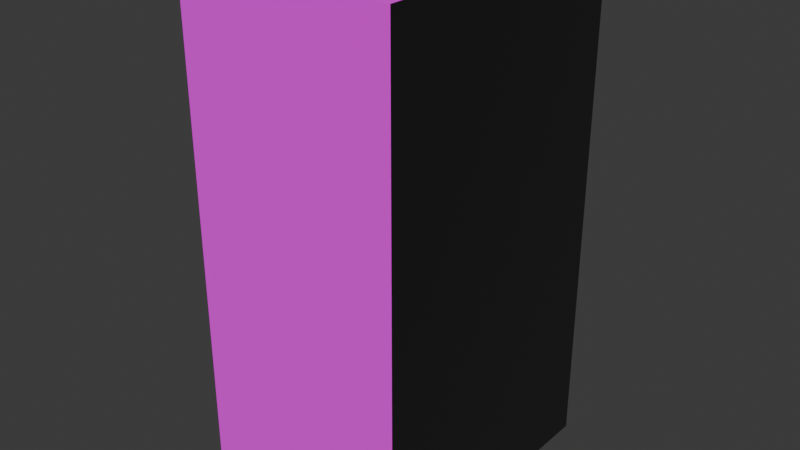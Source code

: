 # Source: refrigerador.blend  (saved by Blender 4.5.88; exported with 4.5.12 LTS)
import bpy
from mathutils import Matrix  # noqa: F401  (used for matrix-valued properties, if any)

bpy.ops.wm.read_factory_settings(use_empty=True)
scene = bpy.context.scene
scene.name = 'Scene'

# ---- collections
col_collection = bpy.data.collections.new('Collection'); scene.collection.children.link(col_collection)

# ---- images (referenced by path relative to the original .blend; pixels are not part of the script)
import os
ASSET_DIR = os.environ.get("B2B_ASSET_DIR", "")  # directory of the original .blend (textures are referenced by path, not embedded)
HERE = os.path.dirname(os.path.abspath(__file__))  # packed textures are extracted next to this script under _unpacked/

def load_image(name, relpath, width, height, colorspace="sRGB"):
    """Load a texture the original file referenced (path relative to the .blend, or extracted next to this script)."""
    p = next((c for c in (os.path.join(HERE, relpath), os.path.join(ASSET_DIR, relpath)) if relpath and os.path.exists(c)), "")
    if p:
        img = bpy.data.images.load(p, check_existing=True)
        img.name = name
    else:  # same state as the original file: an image datablock whose file is absent (Cycles renders it pink)
        img = bpy.data.images.new(name, width, height)
        img.source = "FILE"
        img.filepath = "//" + (relpath or name)
    img.colorspace_settings.name = colorspace
    return img
img_refrigerador_png = load_image('refrigerador.png', 'refrigerador.png', 1024, 1024, 'sRGB')

# ---- materials (node trees are filled in below, after node groups)
mat_material = bpy.data.materials.new('Material')
mat_material.alpha_threshold = 0.0
mat_material.roughness = 0.5
mat_material.line_color = (0.0, 0.0, 0.0, 1.0)
mat_material_001 = bpy.data.materials.new('Material.001')
mat_material_002 = bpy.data.materials.new('Material.002')

# ---- material node trees
mat_material.use_nodes = True; mat_material.node_tree.nodes.clear()
_N = mat_material.node_tree.nodes; _L = mat_material.node_tree.links
n0 = _N.new('ShaderNodeOutputMaterial'); n0.name = 'Material Output'; n0.location = (200, 100)
n1 = _N.new('ShaderNodeBsdfPrincipled'); n1.name = 'Principled BSDF'; n1.location = (-200, 100)
n1.inputs[3].default_value = 1.45
_L.new(n1.outputs[0], n0.inputs[0])
n0.is_active_output = True
mat_material_001.use_nodes = True; mat_material_001.node_tree.nodes.clear()
_N = mat_material_001.node_tree.nodes; _L = mat_material_001.node_tree.links
n0 = _N.new('ShaderNodeBsdfPrincipled'); n0.name = 'Principled BSDF'; n0.location = (-200, 100)
n0.inputs[0].default_value = (0.0, 0.0, 0.0, 1.0)
n0.inputs[2].default_value = 1.0
n1 = _N.new('ShaderNodeOutputMaterial'); n1.name = 'Material Output'; n1.location = (200, 100)
_L.new(n0.outputs[0], n1.inputs[0])
n1.is_active_output = True
mat_material_002.use_nodes = True; mat_material_002.node_tree.nodes.clear()
_N = mat_material_002.node_tree.nodes; _L = mat_material_002.node_tree.links
n0 = _N.new('ShaderNodeBsdfPrincipled'); n0.name = 'Principled BSDF'; n0.location = (-200, 100)
n0.inputs[2].default_value = 1.0
n1 = _N.new('ShaderNodeOutputMaterial'); n1.name = 'Material Output'; n1.location = (200, 100)
n2 = _N.new('ShaderNodeTexImage'); n2.name = 'Image Texture'; n2.location = (-490, 80)
n2.image = img_refrigerador_png
n2.interpolation = 'Closest'
_L.new(n0.outputs[0], n1.inputs[0])
_L.new(n2.outputs[0], n0.inputs[0])
n1.is_active_output = True

# ---- world
world_world = bpy.data.worlds.new('World'); scene.world = world_world
world_world.use_nodes = True; world_world.node_tree.nodes.clear()
_N = world_world.node_tree.nodes; _L = world_world.node_tree.links
n0 = _N.new('ShaderNodeOutputWorld'); n0.name = 'World Output'; n0.location = (200, 100)
n1 = _N.new('ShaderNodeBackground'); n1.name = 'Background'; n1.location = (-200, 100)
n1.inputs[0].default_value = (0.05088, 0.05088, 0.05088, 1.0)
_L.new(n1.outputs[0], n0.inputs[0])
n0.is_active_output = True
world_world.color = (0.05088, 0.05088, 0.05088)
world_world.sun_shadow_jitter_overblur = 0.0

# ---- meshes
me_cube = bpy.data.meshes.new('Cube')
me_cube.from_pydata([(0.8516, 1.2, 3.0), (0.8516, 1.2, -1.0), (0.8516, -1.0, 3.0), (0.8516, -1.0, -1.0), (-0.8516, 1.2, 3.0), (-0.8516, 1.2, -1.0), (-0.8516, -1.0, 3.0), (-0.8516, -1.0, -1.0)], [], [(0, 4, 6, 2), (3, 2, 6, 7), (7, 6, 4, 5), (5, 1, 3, 7), (1, 0, 2, 3), (5, 4, 0, 1)])
me_cube.polygons.foreach_set('material_index', [2, 2, 2, 1, 1, 2])
_uv = me_cube.uv_layers.new(name='UVMap')
_uv.uv.foreach_set('vector', [0.0001922, 0.5122, 0.218, 0.5122, 0.218, 0.7936, 0.0001922, 0.7936, 0.5196, 0.0001922, 0.5196, 0.5118, 0.3018, 0.5118, 0.3018, 0.0001922, 0.2816, 0.0001922, 0.2816, 0.5118, 0.0001922, 0.5118, 0.0001922, 0.0001922, 0.2184, 0.5122, 0.4363, 0.5122, 0.4363, 0.7936, 0.2184, 0.7936, 0.5633, 0.0001922, 0.5633, 0.5118, 0.282, 0.5118, 0.282, 0.0001922, 0.3017, 0.0001922, 0.3017, 0.5118, 0.5196, 0.5118, 0.5196, 0.0001922])
me_cube.materials.append(mat_material)
me_cube.materials.append(mat_material_001)
me_cube.materials.append(mat_material_002)
me_cube.use_mirror_vertex_groups = False
me_cube.update()

# ---- objects
ob_cube = bpy.data.objects.new('Cube', me_cube)

# ---- transforms, parenting, visibility, modifiers, constraints
ob_cube.location = (0.0, 0.0, 0.0)
ob_cube.lock_rotations_4d = False
ob_cube.empty_display_type = 'ARROWS'
ob_cube.lineart.crease_threshold = 0.0

# ---- collection membership
col_collection.objects.link(ob_cube)

# ---- scene / render settings (as saved in the file)
scene.frame_start = 1; scene.frame_end = 250; scene.frame_set(1)
scene.render.engine = 'BLENDER_EEVEE_NEXT'
bpy.context.view_layer.update()

# ---- added for rendering (the .blend has no active camera and no usable light): camera, sun
cam_auto = bpy.data.cameras.new('AutoCamera')
cam_auto.lens = 50.0
cam_auto.sensor_width = 36.0
cam_auto.clip_end = 1000.0
ob_auto_camera = bpy.data.objects.new('AutoCamera', cam_auto)
scene.collection.objects.link(ob_auto_camera)
ob_auto_camera.location = (4.50813, -5.30975, 4.6065)
ob_auto_camera.rotation_euler = (1.09748, -7.21219e-08, 0.694738)
scene.camera = ob_auto_camera
light_auto_sun = bpy.data.lights.new('AutoSun', 'SUN')
light_auto_sun.energy = 3.0
light_auto_sun.angle = 0.0523599
ob_auto_sun = bpy.data.objects.new('AutoSun', light_auto_sun)
scene.collection.objects.link(ob_auto_sun)
ob_auto_sun.rotation_euler = (0.872665, 0.174533, 0.523599)
bpy.context.view_layer.update()
